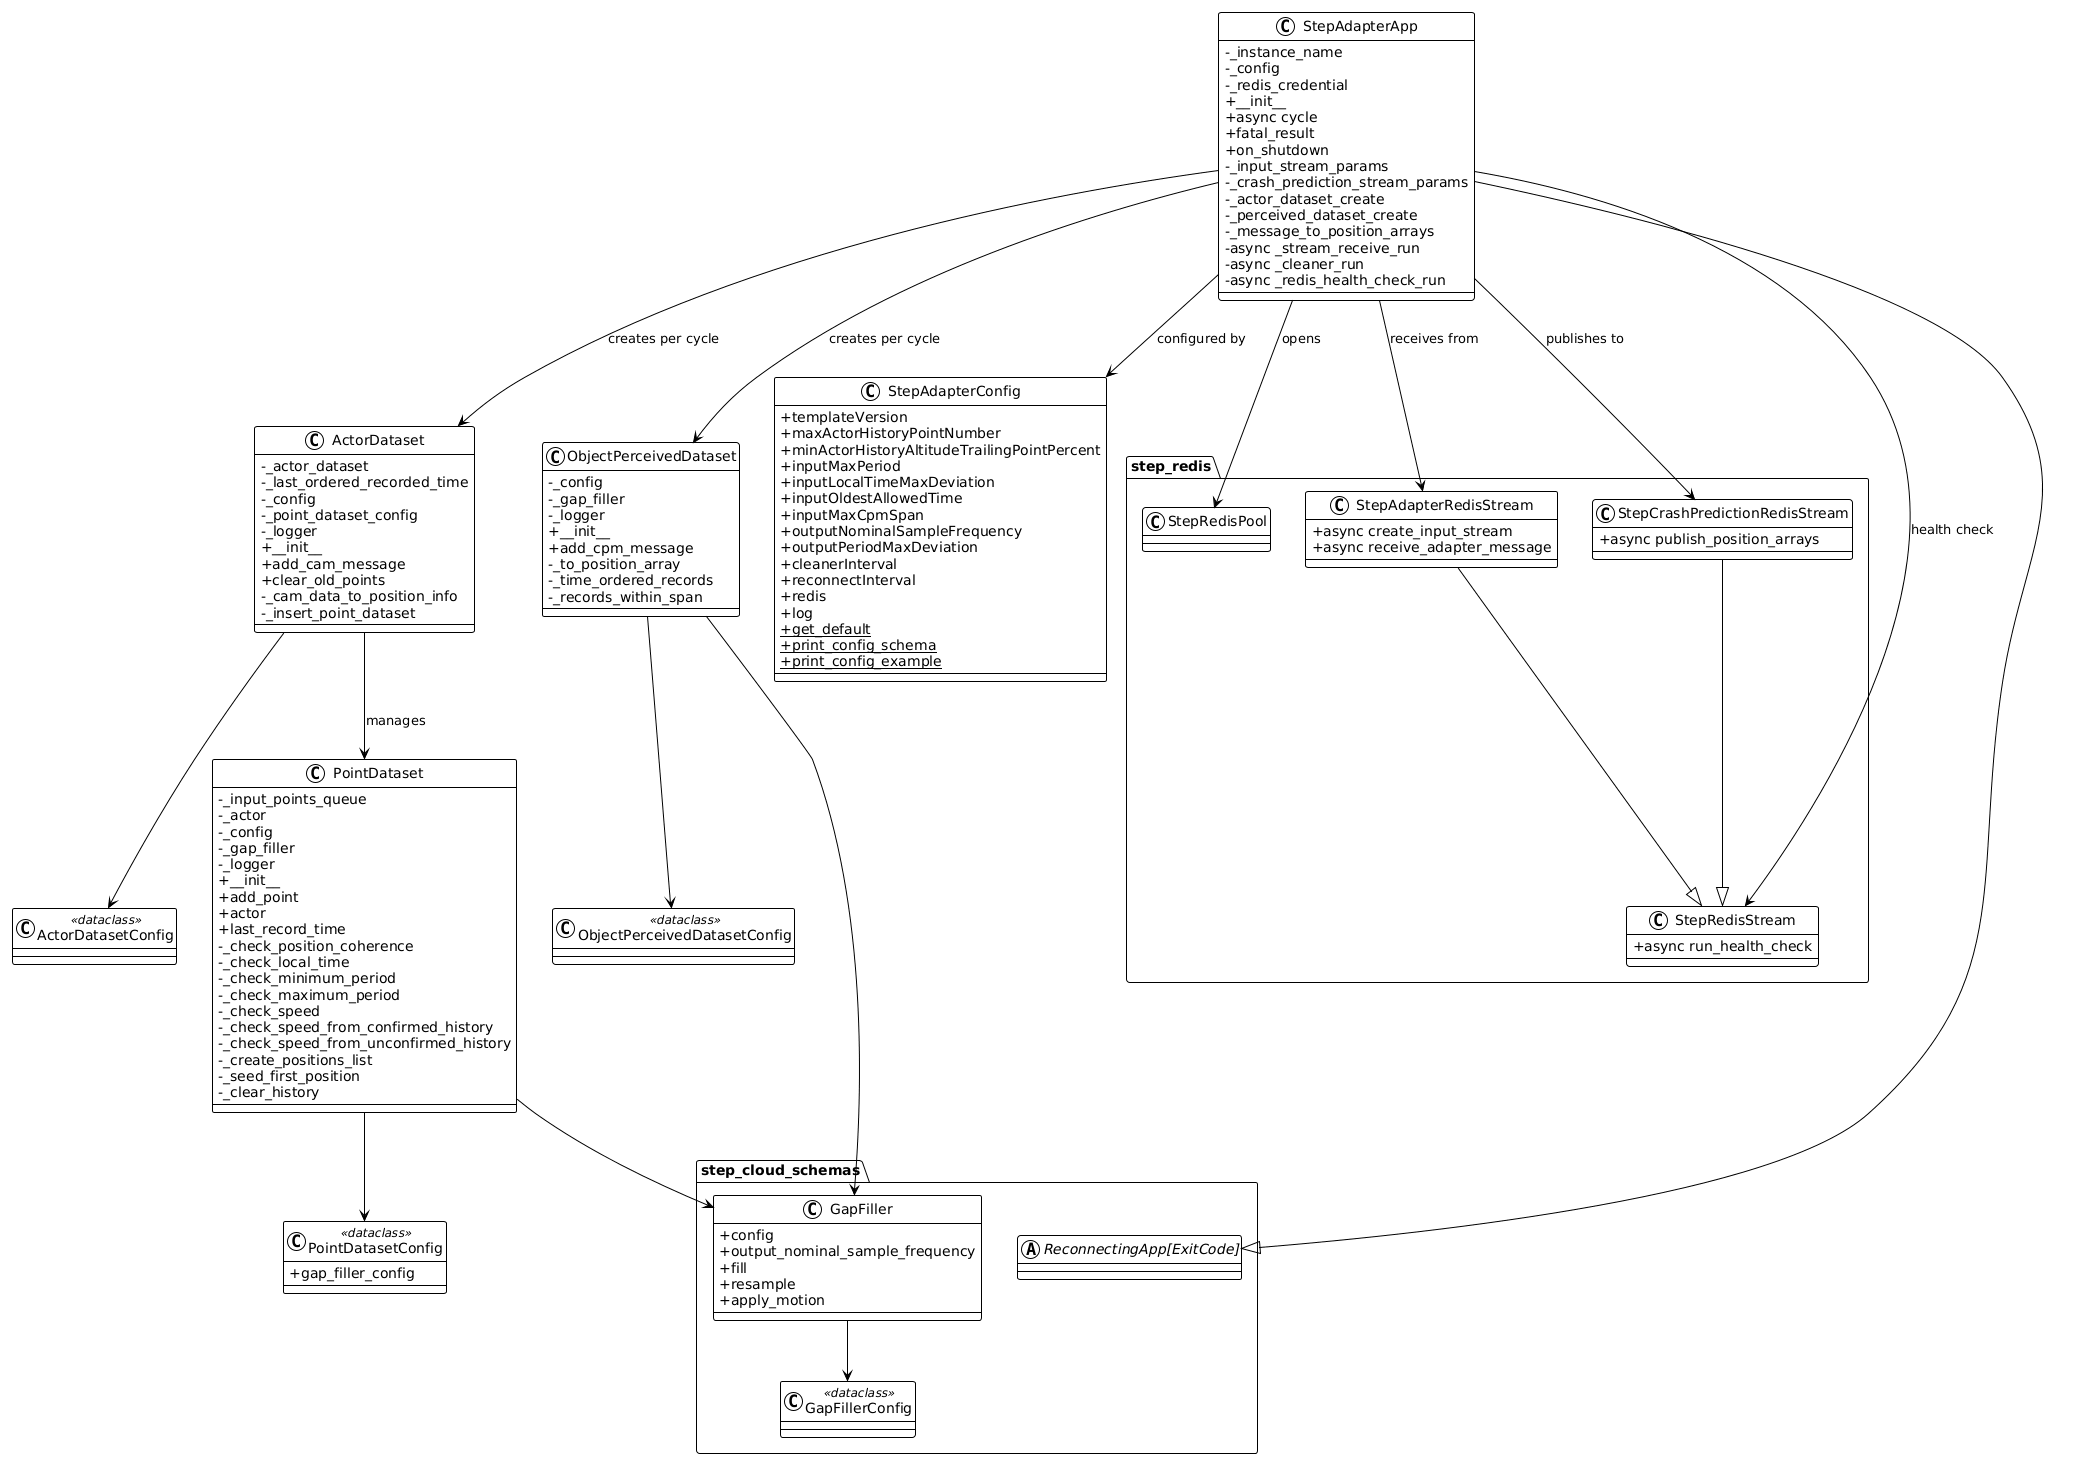

The diagram above was rendered by PlantUML. Its source (embedded in the PNG):
@startuml
!theme plain
skinparam classAttributeIconSize 0

class StepAdapterApp {
   -_instance_name
   -_config
   -_redis_credential
   +__init__
   +async cycle
   +fatal_result
   +on_shutdown
   -_input_stream_params
   -_crash_prediction_stream_params
   -_actor_dataset_create
   -_perceived_dataset_create
   -_message_to_position_arrays
   -async _stream_receive_run
   -async _cleaner_run
   -async _redis_health_check_run
}

class ActorDataset {
   -_actor_dataset
   -_last_ordered_recorded_time
   -_config
   -_point_dataset_config
   -_logger
   +__init__
   +add_cam_message
   +clear_old_points
   -_cam_data_to_position_info
   -_insert_point_dataset
}

class ActorDatasetConfig <<dataclass>>

class PointDataset {
   -_input_points_queue
   -_actor
   -_config
   -_gap_filler
   -_logger
   +__init__
   +add_point
   +actor
   +last_record_time
   -_check_position_coherence
   -_check_local_time
   -_check_minimum_period
   -_check_maximum_period
   -_check_speed
   -_check_speed_from_confirmed_history
   -_check_speed_from_unconfirmed_history
   -_create_positions_list
   -_seed_first_position
   -_clear_history
}

class PointDatasetConfig <<dataclass>> {
   +gap_filler_config
}

class ObjectPerceivedDataset {
   -_config
   -_gap_filler
   -_logger
   +__init__
   +add_cpm_message
   -_to_position_array
   -_time_ordered_records
   -_records_within_span
}

class ObjectPerceivedDatasetConfig <<dataclass>>

class StepAdapterConfig {
   +templateVersion
   +maxActorHistoryPointNumber
   +minActorHistoryAltitudeTrailingPointPercent
   +inputMaxPeriod
   +inputLocalTimeMaxDeviation
   +inputOldestAllowedTime
   +inputMaxCpmSpan
   +outputNominalSampleFrequency
   +outputPeriodMaxDeviation
   +cleanerInterval
   +reconnectInterval
   +redis
   +log
   +{static} get_default
   +{static} print_config_schema
   +{static} print_config_example
}

package "step_redis" {
   class StepRedisPool
   class StepAdapterRedisStream {
      +async create_input_stream
      +async receive_adapter_message
   }
   class StepCrashPredictionRedisStream {
      +async publish_position_arrays
   }
   class StepRedisStream {
      +async run_health_check
   }
}

package "step_cloud_schemas" {
   abstract class "ReconnectingApp[ExitCode]" as ReconnectingApp
   class GapFiller {
      +config
      +output_nominal_sample_frequency
      +fill
      +resample
      +apply_motion
   }
   class GapFillerConfig <<dataclass>>
}

StepAdapterApp --|> ReconnectingApp
StepAdapterApp --> ActorDataset : creates per cycle
StepAdapterApp --> ObjectPerceivedDataset : creates per cycle
StepAdapterApp --> StepAdapterConfig : configured by
StepAdapterApp --> StepRedisPool : opens
StepAdapterApp --> StepAdapterRedisStream : receives from
StepAdapterApp --> StepCrashPredictionRedisStream : publishes to
StepAdapterApp --> StepRedisStream : health check
ActorDataset --> ActorDatasetConfig
ActorDataset --> PointDataset : manages
PointDataset --> PointDatasetConfig
PointDataset --> GapFiller
ObjectPerceivedDataset --> ObjectPerceivedDatasetConfig
ObjectPerceivedDataset --> GapFiller
GapFiller --> GapFillerConfig
StepAdapterRedisStream --|> StepRedisStream
StepCrashPredictionRedisStream --|> StepRedisStream
@enduml